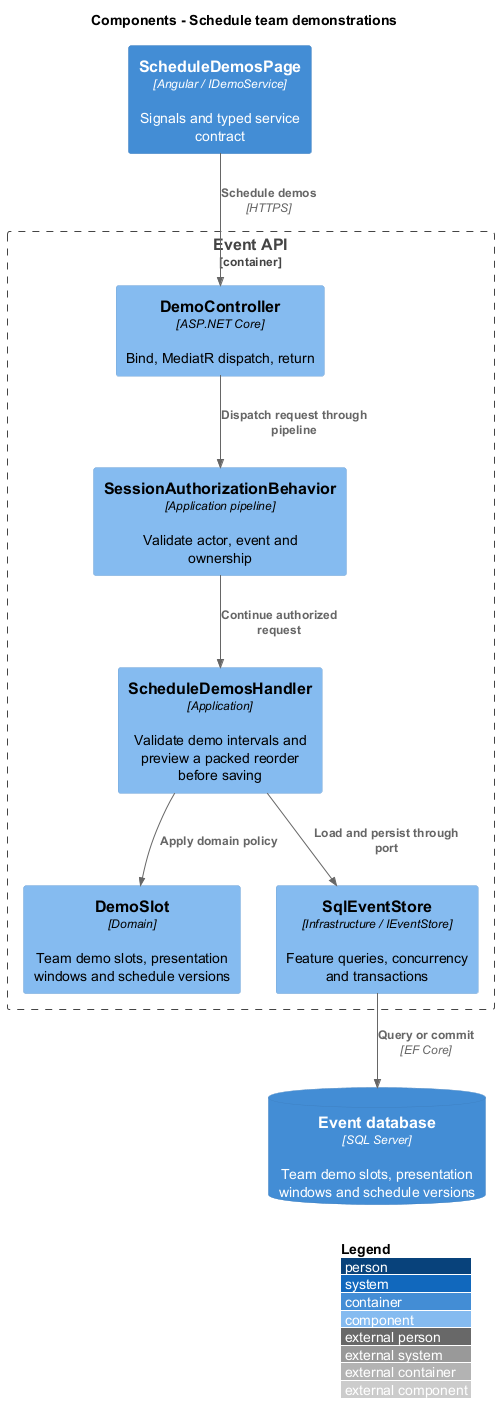

The diagram above was rendered by PlantUML. Its source (embedded in the PNG):
@startuml
!include <C4/C4_Component>
LAYOUT_WITH_LEGEND()
title Components - Schedule team demonstrations
Container(ui, "ScheduleDemosPage", "Angular / IDemoService", "Signals and typed service contract")
Container_Boundary(api, "Event API") {
Component(ctrl, "DemoController", "ASP.NET Core", "Bind, MediatR dispatch, return")
Component(gate, "SessionAuthorizationBehavior", "Application pipeline", "Validate actor, event and ownership")
Component(handler, "ScheduleDemosHandler", "Application", "Validate demo intervals and preview a packed reorder before saving")
Component(entity, "DemoSlot", "Domain", "Team demo slots, presentation windows and schedule versions")
Component(store, "SqlEventStore", "Infrastructure / IEventStore", "Feature queries, concurrency and transactions")
}
ContainerDb(db, "Event database", "SQL Server", "Team demo slots, presentation windows and schedule versions")
Rel(ui, ctrl, "Schedule demos", "HTTPS")
Rel(ctrl, gate, "Dispatch request through pipeline")
Rel(gate, handler, "Continue authorized request")
Rel(handler, entity, "Apply domain policy")
Rel(handler, store, "Load and persist through port")
Rel(store, db, "Query or commit", "EF Core")
@enduml